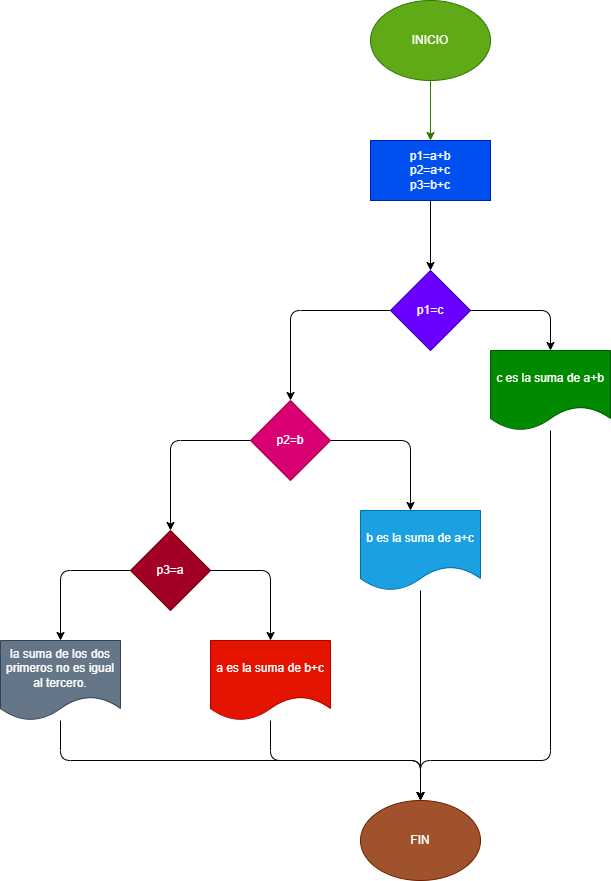

The diagram above was exported from draw.io. Its source (the exported page's mxGraphModel, read from the mxfile embedded in the PNG):
<mxGraphModel dx="1480" dy="1860" grid="1" gridSize="10" guides="1" tooltips="1" connect="1" arrows="1" fold="1" page="1" pageScale="1" pageWidth="827" pageHeight="1169" math="0" shadow="0">
  <root>
    <mxCell id="0" />
    <mxCell id="1" parent="0" />
    <mxCell id="29" value="" style="edgeStyle=none;html=1;fillColor=#60a917;strokeColor=#2D7600;" edge="1" parent="1" source="2" target="18">
      <mxGeometry relative="1" as="geometry" />
    </mxCell>
    <mxCell id="2" value="INICIO" style="ellipse;whiteSpace=wrap;html=1;fillColor=#60a917;fontColor=#ffffff;strokeColor=#2D7600;" vertex="1" parent="1">
      <mxGeometry x="190" y="-40" width="120" height="80" as="geometry" />
    </mxCell>
    <mxCell id="11" style="edgeStyle=none;html=1;entryX=0.5;entryY=0;entryDx=0;entryDy=0;" edge="1" parent="1" source="3">
      <mxGeometry relative="1" as="geometry">
        <mxPoint x="370" y="310" as="targetPoint" />
        <Array as="points">
          <mxPoint x="370" y="270" />
        </Array>
      </mxGeometry>
    </mxCell>
    <mxCell id="12" style="edgeStyle=none;html=1;entryX=0.5;entryY=0;entryDx=0;entryDy=0;" edge="1" parent="1" source="3" target="5">
      <mxGeometry relative="1" as="geometry">
        <Array as="points">
          <mxPoint x="110" y="270" />
        </Array>
      </mxGeometry>
    </mxCell>
    <mxCell id="3" value="p1=c" style="rhombus;whiteSpace=wrap;html=1;fillColor=#6a00ff;fontColor=#ffffff;strokeColor=#3700CC;" vertex="1" parent="1">
      <mxGeometry x="210" y="230" width="80" height="80" as="geometry" />
    </mxCell>
    <mxCell id="13" style="edgeStyle=none;html=1;entryX=0.5;entryY=0;entryDx=0;entryDy=0;" edge="1" parent="1" source="5">
      <mxGeometry relative="1" as="geometry">
        <mxPoint x="230" y="470" as="targetPoint" />
        <Array as="points">
          <mxPoint x="230" y="400" />
        </Array>
      </mxGeometry>
    </mxCell>
    <mxCell id="16" style="edgeStyle=none;html=1;entryX=0.5;entryY=0;entryDx=0;entryDy=0;" edge="1" parent="1" source="5" target="7">
      <mxGeometry relative="1" as="geometry">
        <Array as="points">
          <mxPoint x="-10" y="400" />
        </Array>
      </mxGeometry>
    </mxCell>
    <mxCell id="5" value="p2=b" style="rhombus;whiteSpace=wrap;html=1;fillColor=#d80073;fontColor=#ffffff;strokeColor=#A50040;" vertex="1" parent="1">
      <mxGeometry x="70" y="360" width="80" height="80" as="geometry" />
    </mxCell>
    <mxCell id="14" style="edgeStyle=none;html=1;entryX=0.5;entryY=0;entryDx=0;entryDy=0;" edge="1" parent="1" source="7">
      <mxGeometry relative="1" as="geometry">
        <mxPoint x="90" y="600" as="targetPoint" />
        <Array as="points">
          <mxPoint x="90" y="530" />
        </Array>
      </mxGeometry>
    </mxCell>
    <mxCell id="15" style="edgeStyle=none;html=1;entryX=0.5;entryY=0;entryDx=0;entryDy=0;" edge="1" parent="1" source="7">
      <mxGeometry relative="1" as="geometry">
        <mxPoint x="-120" y="600" as="targetPoint" />
        <Array as="points">
          <mxPoint x="-120" y="530" />
        </Array>
      </mxGeometry>
    </mxCell>
    <mxCell id="7" value="p3=a" style="rhombus;whiteSpace=wrap;html=1;fillColor=#a20025;fontColor=#ffffff;strokeColor=#6F0000;" vertex="1" parent="1">
      <mxGeometry x="-50" y="490" width="80" height="80" as="geometry" />
    </mxCell>
    <mxCell id="17" value="FIN" style="ellipse;whiteSpace=wrap;html=1;fillColor=#a0522d;fontColor=#ffffff;strokeColor=#6D1F00;" vertex="1" parent="1">
      <mxGeometry x="180" y="760" width="120" height="80" as="geometry" />
    </mxCell>
    <mxCell id="19" style="edgeStyle=none;html=1;entryX=0.5;entryY=0;entryDx=0;entryDy=0;" edge="1" parent="1" source="18" target="3">
      <mxGeometry relative="1" as="geometry" />
    </mxCell>
    <mxCell id="18" value="p1=a+b&lt;br&gt;p2=a+c&lt;br&gt;p3=b+c" style="rounded=0;whiteSpace=wrap;html=1;fillColor=#0050ef;fontColor=#ffffff;strokeColor=#001DBC;" vertex="1" parent="1">
      <mxGeometry x="190" y="100" width="120" height="60" as="geometry" />
    </mxCell>
    <mxCell id="24" style="edgeStyle=none;html=1;entryX=0.5;entryY=0;entryDx=0;entryDy=0;" edge="1" parent="1" source="20" target="17">
      <mxGeometry relative="1" as="geometry">
        <Array as="points">
          <mxPoint x="370" y="720" />
          <mxPoint x="240" y="720" />
        </Array>
      </mxGeometry>
    </mxCell>
    <mxCell id="20" value="c es la suma de a+b" style="shape=document;whiteSpace=wrap;html=1;boundedLbl=1;fillColor=#008a00;fontColor=#ffffff;strokeColor=#005700;" vertex="1" parent="1">
      <mxGeometry x="310" y="310" width="120" height="80" as="geometry" />
    </mxCell>
    <mxCell id="25" style="edgeStyle=none;html=1;entryX=0.5;entryY=0;entryDx=0;entryDy=0;" edge="1" parent="1" source="21" target="17">
      <mxGeometry relative="1" as="geometry" />
    </mxCell>
    <mxCell id="21" value="b es la suma de a+c" style="shape=document;whiteSpace=wrap;html=1;boundedLbl=1;fillColor=#1ba1e2;fontColor=#ffffff;strokeColor=#006EAF;" vertex="1" parent="1">
      <mxGeometry x="180" y="470" width="120" height="80" as="geometry" />
    </mxCell>
    <mxCell id="26" style="edgeStyle=none;html=1;entryX=0.5;entryY=0;entryDx=0;entryDy=0;" edge="1" parent="1" source="22" target="17">
      <mxGeometry relative="1" as="geometry">
        <Array as="points">
          <mxPoint x="90" y="720" />
          <mxPoint x="240" y="720" />
        </Array>
      </mxGeometry>
    </mxCell>
    <mxCell id="22" value="a es la suma de b+c" style="shape=document;whiteSpace=wrap;html=1;boundedLbl=1;fillColor=#e51400;fontColor=#ffffff;strokeColor=#B20000;" vertex="1" parent="1">
      <mxGeometry x="30" y="600" width="120" height="80" as="geometry" />
    </mxCell>
    <mxCell id="27" style="edgeStyle=none;html=1;entryX=0.5;entryY=0;entryDx=0;entryDy=0;" edge="1" parent="1" source="23" target="17">
      <mxGeometry relative="1" as="geometry">
        <Array as="points">
          <mxPoint x="-120" y="720" />
          <mxPoint x="240" y="720" />
        </Array>
      </mxGeometry>
    </mxCell>
    <mxCell id="23" value="&lt;div&gt;la suma de los dos&lt;/div&gt;&lt;div&gt;primeros no es igual al tercero.&lt;/div&gt;" style="shape=document;whiteSpace=wrap;html=1;boundedLbl=1;fillColor=#647687;fontColor=#ffffff;strokeColor=#314354;" vertex="1" parent="1">
      <mxGeometry x="-180" y="600" width="120" height="80" as="geometry" />
    </mxCell>
  </root>
</mxGraphModel>